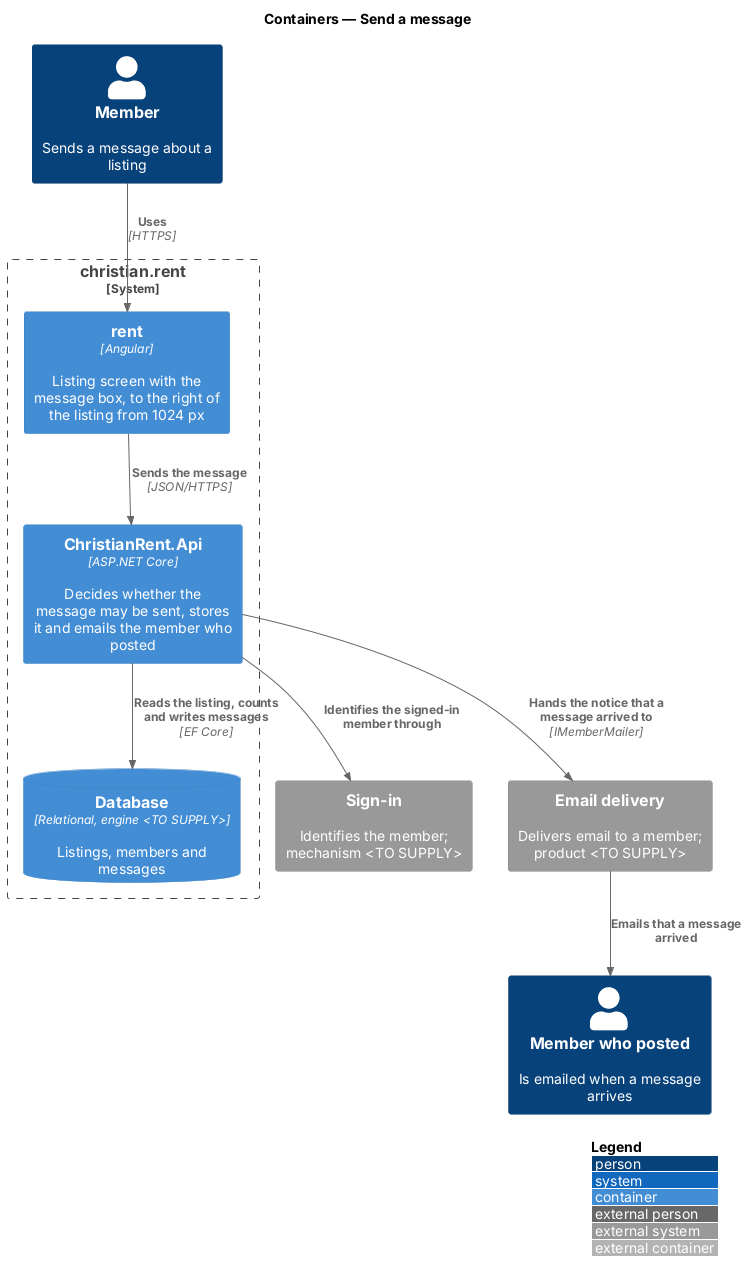

The diagram above was rendered by PlantUML. Its source (embedded in the PNG):
@startuml
!include <C4/C4_Container>
LAYOUT_WITH_LEGEND()
title Containers — Send a message

Person(sender, "Member", "Sends a message about a listing")
Person(poster, "Member who posted", "Is emailed when a message arrives")
System_Ext(signin, "Sign-in", "Identifies the member; mechanism <TO SUPPLY>")
System_Ext(email, "Email delivery", "Delivers email to a member; product <TO SUPPLY>")
System_Boundary(cr, "christian.rent") {
  Container(rent, "rent", "Angular", "Listing screen with the message box, to the right of the listing from 1024 px")
  Container(api, "ChristianRent.Api", "ASP.NET Core", "Decides whether the message may be sent, stores it and emails the member who posted")
  ContainerDb(db, "Database", "Relational, engine <TO SUPPLY>", "Listings, members and messages")
}
Rel(sender, rent, "Uses", "HTTPS")
Rel(rent, api, "Sends the message", "JSON/HTTPS")
Rel(api, db, "Reads the listing, counts and writes messages", "EF Core")
Rel(api, signin, "Identifies the signed-in member through")
Rel(api, email, "Hands the notice that a message arrived to", "IMemberMailer")
Rel(email, poster, "Emails that a message arrived")
@enduml